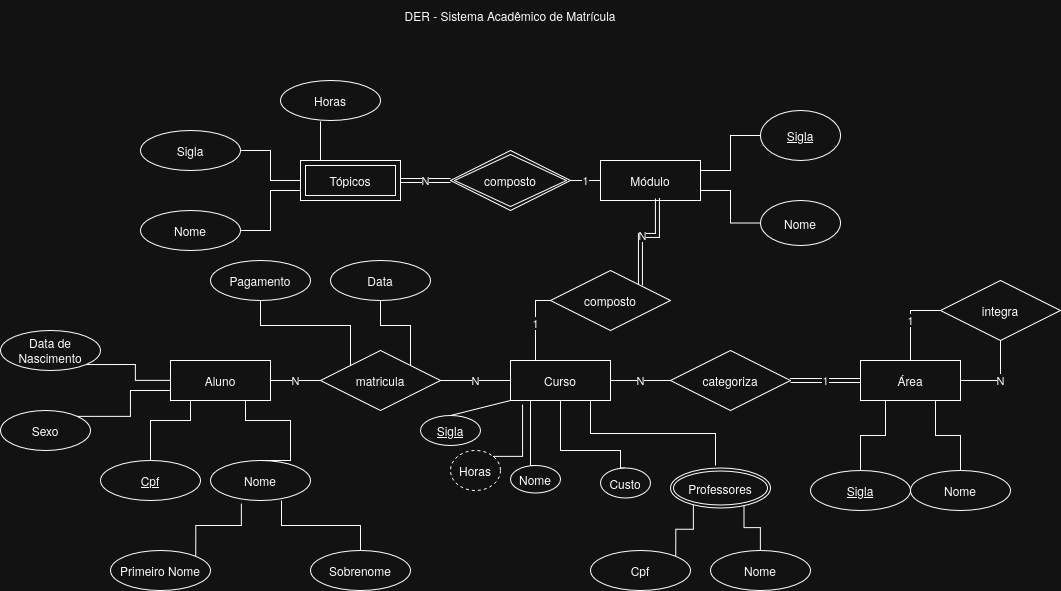

The diagram above was exported from draw.io. Its source (the exported page's mxGraphModel, read from the mxfile embedded in the PNG):
<mxGraphModel dx="2276" dy="1874" grid="1" gridSize="10" guides="1" tooltips="1" connect="1" arrows="1" fold="1" page="1" pageScale="1" pageWidth="850" pageHeight="1100" math="0" shadow="0">
  <root>
    <mxCell id="0" />
    <mxCell id="1" parent="0" />
    <mxCell id="rZNt11KfEUmI3_3LeSmz-1" parent="1" style="text;html=1;whiteSpace=wrap;strokeColor=none;fillColor=none;align=center;verticalAlign=middle;rounded=0;" value="DER - Sistema Acadêmico de Matrícula" vertex="1">
      <mxGeometry height="30" width="220" x="150" y="-110" as="geometry" />
    </mxCell>
    <mxCell id="rZNt11KfEUmI3_3LeSmz-2" parent="1" style="whiteSpace=wrap;html=1;align=center;" value="Curso" vertex="1">
      <mxGeometry height="40" width="100" x="260" y="250" as="geometry" />
    </mxCell>
    <mxCell id="rZNt11KfEUmI3_3LeSmz-53" edge="1" parent="1" source="rZNt11KfEUmI3_3LeSmz-3" style="edgeStyle=orthogonalEdgeStyle;rounded=0;orthogonalLoop=1;jettySize=auto;html=1;exitX=0.5;exitY=0;exitDx=0;exitDy=0;entryX=0;entryY=0.5;entryDx=0;entryDy=0;endArrow=none;endFill=0;" target="rZNt11KfEUmI3_3LeSmz-20" value="1">
      <mxGeometry relative="1" as="geometry" />
    </mxCell>
    <mxCell id="rZNt11KfEUmI3_3LeSmz-54" edge="1" parent="1" source="rZNt11KfEUmI3_3LeSmz-3" style="edgeStyle=orthogonalEdgeStyle;rounded=0;orthogonalLoop=1;jettySize=auto;html=1;exitX=1;exitY=0.5;exitDx=0;exitDy=0;entryX=0.5;entryY=1;entryDx=0;entryDy=0;endArrow=none;endFill=0;" target="rZNt11KfEUmI3_3LeSmz-20" value="N">
      <mxGeometry relative="1" as="geometry" />
    </mxCell>
    <mxCell id="rZNt11KfEUmI3_3LeSmz-3" parent="1" style="whiteSpace=wrap;html=1;align=center;" value="Área" vertex="1">
      <mxGeometry height="40" width="100" x="610" y="250" as="geometry" />
    </mxCell>
    <mxCell id="rZNt11KfEUmI3_3LeSmz-34" edge="1" parent="1" source="rZNt11KfEUmI3_3LeSmz-5" style="edgeStyle=orthogonalEdgeStyle;rounded=0;orthogonalLoop=1;jettySize=auto;html=1;exitX=1;exitY=0.5;exitDx=0;exitDy=0;entryX=0;entryY=0.5;entryDx=0;entryDy=0;startArrow=none;startFill=0;endArrow=none;endFill=0;shape=link;" target="rZNt11KfEUmI3_3LeSmz-3" value="1">
      <mxGeometry relative="1" as="geometry" />
    </mxCell>
    <mxCell id="rZNt11KfEUmI3_3LeSmz-35" edge="1" parent="1" source="rZNt11KfEUmI3_3LeSmz-5" style="edgeStyle=orthogonalEdgeStyle;rounded=0;orthogonalLoop=1;jettySize=auto;html=1;exitX=0;exitY=0.5;exitDx=0;exitDy=0;entryX=1;entryY=0.5;entryDx=0;entryDy=0;endArrow=none;endFill=0;" target="rZNt11KfEUmI3_3LeSmz-2" value="N">
      <mxGeometry relative="1" as="geometry" />
    </mxCell>
    <mxCell id="rZNt11KfEUmI3_3LeSmz-5" parent="1" style="shape=rhombus;perimeter=rhombusPerimeter;whiteSpace=wrap;html=1;align=center;" value="categoriza" vertex="1">
      <mxGeometry height="60" width="120" x="420" y="240" as="geometry" />
    </mxCell>
    <mxCell id="rZNt11KfEUmI3_3LeSmz-20" parent="1" style="shape=rhombus;perimeter=rhombusPerimeter;whiteSpace=wrap;html=1;align=center;" value="integra" vertex="1">
      <mxGeometry height="60" width="120" x="690" y="170" as="geometry" />
    </mxCell>
    <mxCell id="rZNt11KfEUmI3_3LeSmz-31" parent="1" style="ellipse;whiteSpace=wrap;html=1;align=center;fontStyle=4;" value="Sigla" vertex="1">
      <mxGeometry height="30" width="60" x="170" y="305" as="geometry" />
    </mxCell>
    <mxCell id="rZNt11KfEUmI3_3LeSmz-33" edge="1" parent="1" source="rZNt11KfEUmI3_3LeSmz-31" style="endArrow=none;html=1;rounded=0;exitX=0.5;exitY=0;exitDx=0;exitDy=0;entryX=0;entryY=1;entryDx=0;entryDy=0;" target="rZNt11KfEUmI3_3LeSmz-2" value="">
      <mxGeometry relative="1" as="geometry">
        <mxPoint x="350" y="400" as="sourcePoint" />
        <mxPoint x="510" y="400" as="targetPoint" />
      </mxGeometry>
    </mxCell>
    <mxCell id="rZNt11KfEUmI3_3LeSmz-37" edge="1" parent="1" source="rZNt11KfEUmI3_3LeSmz-36" style="edgeStyle=orthogonalEdgeStyle;rounded=0;orthogonalLoop=1;jettySize=auto;html=1;exitX=0.5;exitY=0;exitDx=0;exitDy=0;entryX=0.75;entryY=1;entryDx=0;entryDy=0;startArrow=none;startFill=0;endArrow=none;endFill=0;" target="rZNt11KfEUmI3_3LeSmz-3">
      <mxGeometry relative="1" as="geometry" />
    </mxCell>
    <mxCell id="rZNt11KfEUmI3_3LeSmz-36" parent="1" style="ellipse;whiteSpace=wrap;html=1;align=center;" value="Nome" vertex="1">
      <mxGeometry height="40" width="100" x="660" y="360" as="geometry" />
    </mxCell>
    <mxCell id="rZNt11KfEUmI3_3LeSmz-41" edge="1" parent="1" source="rZNt11KfEUmI3_3LeSmz-40" style="edgeStyle=orthogonalEdgeStyle;rounded=0;orthogonalLoop=1;jettySize=auto;html=1;exitX=0.5;exitY=0;exitDx=0;exitDy=0;entryX=0.25;entryY=1;entryDx=0;entryDy=0;endArrow=none;endFill=0;" target="rZNt11KfEUmI3_3LeSmz-3">
      <mxGeometry relative="1" as="geometry" />
    </mxCell>
    <mxCell id="rZNt11KfEUmI3_3LeSmz-40" parent="1" style="ellipse;whiteSpace=wrap;html=1;align=center;fontStyle=4;" value="Sigla" vertex="1">
      <mxGeometry height="40" width="100" x="560" y="360" as="geometry" />
    </mxCell>
    <mxCell id="rZNt11KfEUmI3_3LeSmz-45" edge="1" parent="1" source="rZNt11KfEUmI3_3LeSmz-42" style="edgeStyle=orthogonalEdgeStyle;rounded=0;orthogonalLoop=1;jettySize=auto;html=1;exitX=0.5;exitY=0;exitDx=0;exitDy=0;entryX=0.25;entryY=1;entryDx=0;entryDy=0;endArrow=none;endFill=0;" target="rZNt11KfEUmI3_3LeSmz-2">
      <mxGeometry relative="1" as="geometry">
        <Array as="points">
          <mxPoint x="280" y="290" />
        </Array>
      </mxGeometry>
    </mxCell>
    <mxCell id="rZNt11KfEUmI3_3LeSmz-42" parent="1" style="ellipse;whiteSpace=wrap;html=1;align=center;" value="Nome" vertex="1">
      <mxGeometry height="27.5" width="50" x="260" y="355" as="geometry" />
    </mxCell>
    <mxCell id="rZNt11KfEUmI3_3LeSmz-46" edge="1" parent="1" source="rZNt11KfEUmI3_3LeSmz-43" style="edgeStyle=orthogonalEdgeStyle;rounded=0;orthogonalLoop=1;jettySize=auto;html=1;exitX=0.5;exitY=0;exitDx=0;exitDy=0;entryX=0.5;entryY=1;entryDx=0;entryDy=0;endArrow=none;endFill=0;" target="rZNt11KfEUmI3_3LeSmz-2">
      <mxGeometry relative="1" as="geometry">
        <Array as="points">
          <mxPoint x="370" y="340" />
          <mxPoint x="310" y="340" />
        </Array>
      </mxGeometry>
    </mxCell>
    <mxCell id="rZNt11KfEUmI3_3LeSmz-43" parent="1" style="ellipse;whiteSpace=wrap;html=1;align=center;" value="Custo" vertex="1">
      <mxGeometry height="30" width="50" x="350" y="357.5" as="geometry" />
    </mxCell>
    <mxCell id="rZNt11KfEUmI3_3LeSmz-48" edge="1" parent="1" style="edgeStyle=orthogonalEdgeStyle;rounded=0;orthogonalLoop=1;jettySize=auto;html=1;exitX=0.5;exitY=0;exitDx=0;exitDy=0;entryX=1;entryY=1;entryDx=0;entryDy=0;endArrow=none;endFill=0;" target="rZNt11KfEUmI3_3LeSmz-2">
      <mxGeometry relative="1" as="geometry">
        <Array as="points">
          <mxPoint x="465" y="323" />
          <mxPoint x="340" y="323" />
          <mxPoint x="340" y="290" />
        </Array>
        <mxPoint x="465" y="355" as="sourcePoint" />
      </mxGeometry>
    </mxCell>
    <mxCell id="rZNt11KfEUmI3_3LeSmz-49" parent="1" style="ellipse;whiteSpace=wrap;html=1;align=center;" value="Cpf" vertex="1">
      <mxGeometry height="40" width="100" x="340" y="440" as="geometry" />
    </mxCell>
    <mxCell id="rZNt11KfEUmI3_3LeSmz-51" edge="1" parent="1" source="rZNt11KfEUmI3_3LeSmz-50" style="edgeStyle=orthogonalEdgeStyle;rounded=0;orthogonalLoop=1;jettySize=auto;html=1;exitX=0.5;exitY=0;exitDx=0;exitDy=0;entryX=1;entryY=1;entryDx=0;entryDy=0;endArrow=none;endFill=0;">
      <mxGeometry relative="1" as="geometry">
        <mxPoint x="493.60026676055713" y="393.2301467183063" as="targetPoint" />
      </mxGeometry>
    </mxCell>
    <mxCell id="rZNt11KfEUmI3_3LeSmz-50" parent="1" style="ellipse;whiteSpace=wrap;html=1;align=center;" value="Nome" vertex="1">
      <mxGeometry height="40" width="100" x="460" y="440" as="geometry" />
    </mxCell>
    <mxCell id="rZNt11KfEUmI3_3LeSmz-52" edge="1" parent="1" source="rZNt11KfEUmI3_3LeSmz-49" style="edgeStyle=orthogonalEdgeStyle;rounded=0;orthogonalLoop=1;jettySize=auto;html=1;exitX=1;exitY=0;exitDx=0;exitDy=0;entryX=0.23;entryY=0.888;entryDx=0;entryDy=0;entryPerimeter=0;endArrow=none;endFill=0;" target="rZNt11KfEUmI3_3LeSmz-77">
      <mxGeometry relative="1" as="geometry">
        <mxPoint x="447" y="401.98" as="targetPoint" />
      </mxGeometry>
    </mxCell>
    <mxCell id="rZNt11KfEUmI3_3LeSmz-55" parent="1" style="whiteSpace=wrap;html=1;align=center;" value="Aluno" vertex="1">
      <mxGeometry height="40" width="100" x="-80" y="250" as="geometry" />
    </mxCell>
    <mxCell id="rZNt11KfEUmI3_3LeSmz-58" edge="1" parent="1" source="rZNt11KfEUmI3_3LeSmz-56" style="edgeStyle=orthogonalEdgeStyle;rounded=0;orthogonalLoop=1;jettySize=auto;html=1;exitX=0.5;exitY=0;exitDx=0;exitDy=0;entryX=0;entryY=1;entryDx=0;entryDy=0;endArrow=none;endFill=0;" target="rZNt11KfEUmI3_3LeSmz-55">
      <mxGeometry relative="1" as="geometry">
        <Array as="points">
          <mxPoint x="-100" y="310" />
          <mxPoint x="-60" y="310" />
          <mxPoint x="-60" y="290" />
        </Array>
      </mxGeometry>
    </mxCell>
    <mxCell id="rZNt11KfEUmI3_3LeSmz-56" parent="1" style="ellipse;whiteSpace=wrap;html=1;align=center;fontStyle=4;" value="Cpf" vertex="1">
      <mxGeometry height="40" width="100" x="-150" y="350" as="geometry" />
    </mxCell>
    <mxCell id="rZNt11KfEUmI3_3LeSmz-59" edge="1" parent="1" source="rZNt11KfEUmI3_3LeSmz-57" style="edgeStyle=orthogonalEdgeStyle;rounded=0;orthogonalLoop=1;jettySize=auto;html=1;exitX=0.5;exitY=0;exitDx=0;exitDy=0;entryX=0.75;entryY=1;entryDx=0;entryDy=0;endArrow=none;endFill=0;" target="rZNt11KfEUmI3_3LeSmz-55">
      <mxGeometry relative="1" as="geometry">
        <Array as="points">
          <mxPoint x="40" y="310" />
          <mxPoint x="-5" y="310" />
        </Array>
      </mxGeometry>
    </mxCell>
    <mxCell id="rZNt11KfEUmI3_3LeSmz-57" parent="1" style="ellipse;whiteSpace=wrap;html=1;align=center;" value="Nome" vertex="1">
      <mxGeometry height="40" width="100" x="-40" y="350" as="geometry" />
    </mxCell>
    <mxCell id="rZNt11KfEUmI3_3LeSmz-60" parent="1" style="ellipse;whiteSpace=wrap;html=1;align=center;" value="Primeiro Nome" vertex="1">
      <mxGeometry height="40" width="100" x="-140" y="440" as="geometry" />
    </mxCell>
    <mxCell id="rZNt11KfEUmI3_3LeSmz-61" parent="1" style="ellipse;whiteSpace=wrap;html=1;align=center;" value="Sobrenome" vertex="1">
      <mxGeometry height="40" width="100" x="60" y="440" as="geometry" />
    </mxCell>
    <mxCell id="rZNt11KfEUmI3_3LeSmz-62" edge="1" parent="1" source="rZNt11KfEUmI3_3LeSmz-61" style="edgeStyle=orthogonalEdgeStyle;rounded=0;orthogonalLoop=1;jettySize=auto;html=1;exitX=0.5;exitY=0;exitDx=0;exitDy=0;entryX=0.71;entryY=1;entryDx=0;entryDy=0;entryPerimeter=0;endArrow=none;endFill=0;" target="rZNt11KfEUmI3_3LeSmz-57">
      <mxGeometry relative="1" as="geometry" />
    </mxCell>
    <mxCell id="rZNt11KfEUmI3_3LeSmz-64" edge="1" parent="1" source="rZNt11KfEUmI3_3LeSmz-60" style="edgeStyle=orthogonalEdgeStyle;rounded=0;orthogonalLoop=1;jettySize=auto;html=1;exitX=1;exitY=0;exitDx=0;exitDy=0;entryX=0.31;entryY=1.075;entryDx=0;entryDy=0;entryPerimeter=0;endArrow=none;endFill=0;" target="rZNt11KfEUmI3_3LeSmz-57">
      <mxGeometry relative="1" as="geometry" />
    </mxCell>
    <mxCell id="rZNt11KfEUmI3_3LeSmz-68" edge="1" parent="1" source="rZNt11KfEUmI3_3LeSmz-65" style="edgeStyle=orthogonalEdgeStyle;rounded=0;orthogonalLoop=1;jettySize=auto;html=1;exitX=1;exitY=0;exitDx=0;exitDy=0;entryX=0;entryY=0.75;entryDx=0;entryDy=0;endArrow=none;endFill=0;" target="rZNt11KfEUmI3_3LeSmz-55">
      <mxGeometry relative="1" as="geometry" />
    </mxCell>
    <mxCell id="rZNt11KfEUmI3_3LeSmz-65" parent="1" style="ellipse;whiteSpace=wrap;html=1;align=center;" value="Sexo" vertex="1">
      <mxGeometry height="40" width="90" x="-250" y="300" as="geometry" />
    </mxCell>
    <mxCell id="rZNt11KfEUmI3_3LeSmz-67" edge="1" parent="1" source="rZNt11KfEUmI3_3LeSmz-66" style="edgeStyle=orthogonalEdgeStyle;rounded=0;orthogonalLoop=1;jettySize=auto;html=1;exitX=1;exitY=1;exitDx=0;exitDy=0;entryX=0;entryY=0.5;entryDx=0;entryDy=0;endArrow=none;endFill=0;" target="rZNt11KfEUmI3_3LeSmz-55">
      <mxGeometry relative="1" as="geometry" />
    </mxCell>
    <mxCell id="rZNt11KfEUmI3_3LeSmz-66" parent="1" style="ellipse;whiteSpace=wrap;html=1;align=center;" value="Data de Nascimento" vertex="1">
      <mxGeometry height="40" width="100" x="-250" y="220" as="geometry" />
    </mxCell>
    <mxCell id="rZNt11KfEUmI3_3LeSmz-70" edge="1" parent="1" source="rZNt11KfEUmI3_3LeSmz-69" style="edgeStyle=orthogonalEdgeStyle;rounded=0;orthogonalLoop=1;jettySize=auto;html=1;exitX=1;exitY=0.5;exitDx=0;exitDy=0;entryX=0;entryY=0.5;entryDx=0;entryDy=0;endArrow=none;endFill=0;" target="rZNt11KfEUmI3_3LeSmz-2" value="N">
      <mxGeometry relative="1" as="geometry" />
    </mxCell>
    <mxCell id="rZNt11KfEUmI3_3LeSmz-71" edge="1" parent="1" source="rZNt11KfEUmI3_3LeSmz-69" style="edgeStyle=orthogonalEdgeStyle;rounded=0;orthogonalLoop=1;jettySize=auto;html=1;exitX=0;exitY=0.5;exitDx=0;exitDy=0;endArrow=none;endFill=0;" target="rZNt11KfEUmI3_3LeSmz-55" value="N">
      <mxGeometry relative="1" as="geometry" />
    </mxCell>
    <mxCell id="rZNt11KfEUmI3_3LeSmz-69" parent="1" style="shape=rhombus;perimeter=rhombusPerimeter;whiteSpace=wrap;html=1;align=center;" value="matricula" vertex="1">
      <mxGeometry height="60" width="120" x="70" y="240" as="geometry" />
    </mxCell>
    <mxCell id="rZNt11KfEUmI3_3LeSmz-74" edge="1" parent="1" source="rZNt11KfEUmI3_3LeSmz-72" style="edgeStyle=orthogonalEdgeStyle;rounded=0;orthogonalLoop=1;jettySize=auto;html=1;exitX=0.5;exitY=1;exitDx=0;exitDy=0;entryX=0;entryY=0;entryDx=0;entryDy=0;endArrow=none;endFill=0;" target="rZNt11KfEUmI3_3LeSmz-69">
      <mxGeometry relative="1" as="geometry" />
    </mxCell>
    <mxCell id="rZNt11KfEUmI3_3LeSmz-72" parent="1" style="ellipse;whiteSpace=wrap;html=1;align=center;" value="Pagamento" vertex="1">
      <mxGeometry height="40" width="100" x="-40" y="150" as="geometry" />
    </mxCell>
    <mxCell id="rZNt11KfEUmI3_3LeSmz-75" edge="1" parent="1" source="rZNt11KfEUmI3_3LeSmz-73" style="edgeStyle=orthogonalEdgeStyle;rounded=0;orthogonalLoop=1;jettySize=auto;html=1;exitX=0.5;exitY=1;exitDx=0;exitDy=0;entryX=1;entryY=0;entryDx=0;entryDy=0;endArrow=none;endFill=0;" target="rZNt11KfEUmI3_3LeSmz-69">
      <mxGeometry relative="1" as="geometry" />
    </mxCell>
    <mxCell id="rZNt11KfEUmI3_3LeSmz-73" parent="1" style="ellipse;whiteSpace=wrap;html=1;align=center;" value="Data" vertex="1">
      <mxGeometry height="40" width="100" x="80" y="150" as="geometry" />
    </mxCell>
    <mxCell id="rZNt11KfEUmI3_3LeSmz-83" edge="1" parent="1" source="rZNt11KfEUmI3_3LeSmz-76" style="edgeStyle=orthogonalEdgeStyle;rounded=0;orthogonalLoop=1;jettySize=auto;html=1;exitX=1;exitY=0.75;exitDx=0;exitDy=0;endArrow=none;endFill=0;" target="rZNt11KfEUmI3_3LeSmz-82">
      <mxGeometry relative="1" as="geometry" />
    </mxCell>
    <mxCell id="rZNt11KfEUmI3_3LeSmz-84" edge="1" parent="1" source="rZNt11KfEUmI3_3LeSmz-76" style="edgeStyle=orthogonalEdgeStyle;rounded=0;orthogonalLoop=1;jettySize=auto;html=1;exitX=1;exitY=0.25;exitDx=0;exitDy=0;entryX=0;entryY=0.5;entryDx=0;entryDy=0;endArrow=none;endFill=0;" target="rZNt11KfEUmI3_3LeSmz-81">
      <mxGeometry relative="1" as="geometry" />
    </mxCell>
    <mxCell id="rZNt11KfEUmI3_3LeSmz-76" parent="1" style="whiteSpace=wrap;html=1;align=center;" value="Módulo" vertex="1">
      <mxGeometry height="40" width="100" x="350" y="50" as="geometry" />
    </mxCell>
    <mxCell id="rZNt11KfEUmI3_3LeSmz-77" parent="1" style="ellipse;shape=doubleEllipse;margin=3;whiteSpace=wrap;html=1;align=center;" value="Professores" vertex="1">
      <mxGeometry height="40" width="100" x="420" y="357.5" as="geometry" />
    </mxCell>
    <mxCell id="rZNt11KfEUmI3_3LeSmz-79" edge="1" parent="1" source="rZNt11KfEUmI3_3LeSmz-78" style="edgeStyle=orthogonalEdgeStyle;rounded=0;orthogonalLoop=1;jettySize=auto;html=1;exitX=1;exitY=0;exitDx=0;exitDy=0;endArrow=none;endFill=0;shape=link;entryX=0.57;entryY=0.95;entryDx=0;entryDy=0;entryPerimeter=0;" target="rZNt11KfEUmI3_3LeSmz-76" value="N">
      <mxGeometry relative="1" as="geometry">
        <mxPoint x="390" y="150" as="targetPoint" />
      </mxGeometry>
    </mxCell>
    <mxCell id="rZNt11KfEUmI3_3LeSmz-78" parent="1" style="shape=rhombus;perimeter=rhombusPerimeter;whiteSpace=wrap;html=1;align=center;" value="composto" vertex="1">
      <mxGeometry height="60" width="120" x="300" y="160" as="geometry" />
    </mxCell>
    <mxCell id="rZNt11KfEUmI3_3LeSmz-80" edge="1" parent="1" source="rZNt11KfEUmI3_3LeSmz-78" style="edgeStyle=orthogonalEdgeStyle;rounded=0;orthogonalLoop=1;jettySize=auto;html=1;exitX=0;exitY=0.5;exitDx=0;exitDy=0;endArrow=none;endFill=0;entryX=0.25;entryY=0;entryDx=0;entryDy=0;" target="rZNt11KfEUmI3_3LeSmz-2" value="1">
      <mxGeometry relative="1" as="geometry">
        <Array as="points">
          <mxPoint x="285" y="190" />
        </Array>
        <mxPoint x="278" y="240" as="targetPoint" />
      </mxGeometry>
    </mxCell>
    <mxCell id="rZNt11KfEUmI3_3LeSmz-81" parent="1" style="ellipse;whiteSpace=wrap;html=1;align=center;fontStyle=4;" value="Sigla" vertex="1">
      <mxGeometry height="50" width="80" x="510" as="geometry" />
    </mxCell>
    <mxCell id="rZNt11KfEUmI3_3LeSmz-82" parent="1" style="ellipse;whiteSpace=wrap;html=1;align=center;" value="Nome" vertex="1">
      <mxGeometry height="45" width="80" x="510" y="90" as="geometry" />
    </mxCell>
    <mxCell id="rZNt11KfEUmI3_3LeSmz-87" edge="1" parent="1" source="rZNt11KfEUmI3_3LeSmz-86" style="edgeStyle=orthogonalEdgeStyle;rounded=0;orthogonalLoop=1;jettySize=auto;html=1;exitX=1;exitY=0.5;exitDx=0;exitDy=0;entryX=0;entryY=0.5;entryDx=0;entryDy=0;endArrow=none;endFill=0;" target="rZNt11KfEUmI3_3LeSmz-76" value="1">
      <mxGeometry relative="1" as="geometry" />
    </mxCell>
    <mxCell id="rZNt11KfEUmI3_3LeSmz-90" edge="1" parent="1" source="rZNt11KfEUmI3_3LeSmz-86" style="edgeStyle=orthogonalEdgeStyle;rounded=0;orthogonalLoop=1;jettySize=auto;html=1;exitX=0;exitY=0.5;exitDx=0;exitDy=0;entryX=1;entryY=0.5;entryDx=0;entryDy=0;endArrow=none;endFill=0;shape=link;" target="rZNt11KfEUmI3_3LeSmz-89" value="N">
      <mxGeometry relative="1" as="geometry" />
    </mxCell>
    <mxCell id="rZNt11KfEUmI3_3LeSmz-86" parent="1" style="shape=rhombus;double=1;perimeter=rhombusPerimeter;whiteSpace=wrap;html=1;align=center;" value="composto" vertex="1">
      <mxGeometry height="60" width="120" x="200" y="40" as="geometry" />
    </mxCell>
    <mxCell id="rZNt11KfEUmI3_3LeSmz-89" parent="1" style="shape=ext;margin=3;double=1;whiteSpace=wrap;html=1;align=center;" value="Tópicos" vertex="1">
      <mxGeometry height="40" width="100" x="50" y="50" as="geometry" />
    </mxCell>
    <mxCell id="rZNt11KfEUmI3_3LeSmz-92" edge="1" parent="1" source="rZNt11KfEUmI3_3LeSmz-91" style="edgeStyle=orthogonalEdgeStyle;rounded=0;orthogonalLoop=1;jettySize=auto;html=1;exitX=1;exitY=0.5;exitDx=0;exitDy=0;entryX=0;entryY=0.5;entryDx=0;entryDy=0;endArrow=none;endFill=0;" target="rZNt11KfEUmI3_3LeSmz-89">
      <mxGeometry relative="1" as="geometry" />
    </mxCell>
    <mxCell id="rZNt11KfEUmI3_3LeSmz-91" parent="1" style="ellipse;whiteSpace=wrap;html=1;align=center;" value="Sigla" vertex="1">
      <mxGeometry height="40" width="100" x="-110" y="20" as="geometry" />
    </mxCell>
    <mxCell id="rZNt11KfEUmI3_3LeSmz-94" edge="1" parent="1" source="rZNt11KfEUmI3_3LeSmz-93" style="edgeStyle=orthogonalEdgeStyle;rounded=0;orthogonalLoop=1;jettySize=auto;html=1;exitX=1;exitY=0.5;exitDx=0;exitDy=0;entryX=0;entryY=0.75;entryDx=0;entryDy=0;endArrow=none;endFill=0;" target="rZNt11KfEUmI3_3LeSmz-89">
      <mxGeometry relative="1" as="geometry" />
    </mxCell>
    <mxCell id="rZNt11KfEUmI3_3LeSmz-93" parent="1" style="ellipse;whiteSpace=wrap;html=1;align=center;" value="Nome" vertex="1">
      <mxGeometry height="40" width="100" x="-110" y="100" as="geometry" />
    </mxCell>
    <mxCell id="rZNt11KfEUmI3_3LeSmz-95" parent="1" style="ellipse;whiteSpace=wrap;html=1;align=center;" value="Horas" vertex="1">
      <mxGeometry height="40" width="100" x="30" y="-30" as="geometry" />
    </mxCell>
    <mxCell id="rZNt11KfEUmI3_3LeSmz-96" edge="1" parent="1" source="rZNt11KfEUmI3_3LeSmz-89" style="edgeStyle=orthogonalEdgeStyle;rounded=0;orthogonalLoop=1;jettySize=auto;html=1;exitX=0.25;exitY=0;exitDx=0;exitDy=0;entryX=0.4;entryY=1.025;entryDx=0;entryDy=0;entryPerimeter=0;endArrow=none;endFill=0;" target="rZNt11KfEUmI3_3LeSmz-95">
      <mxGeometry relative="1" as="geometry" />
    </mxCell>
    <mxCell id="rZNt11KfEUmI3_3LeSmz-97" parent="1" style="ellipse;whiteSpace=wrap;html=1;align=center;dashed=1;" value="Horas" vertex="1">
      <mxGeometry height="40" width="50" x="200" y="340" as="geometry" />
    </mxCell>
    <mxCell id="rZNt11KfEUmI3_3LeSmz-98" edge="1" parent="1" source="rZNt11KfEUmI3_3LeSmz-97" style="edgeStyle=orthogonalEdgeStyle;rounded=0;orthogonalLoop=1;jettySize=auto;html=1;exitX=1;exitY=0;exitDx=0;exitDy=0;entryX=0.12;entryY=1.1;entryDx=0;entryDy=0;entryPerimeter=0;endArrow=none;endFill=0;" target="rZNt11KfEUmI3_3LeSmz-2">
      <mxGeometry relative="1" as="geometry" />
    </mxCell>
  </root>
</mxGraphModel>